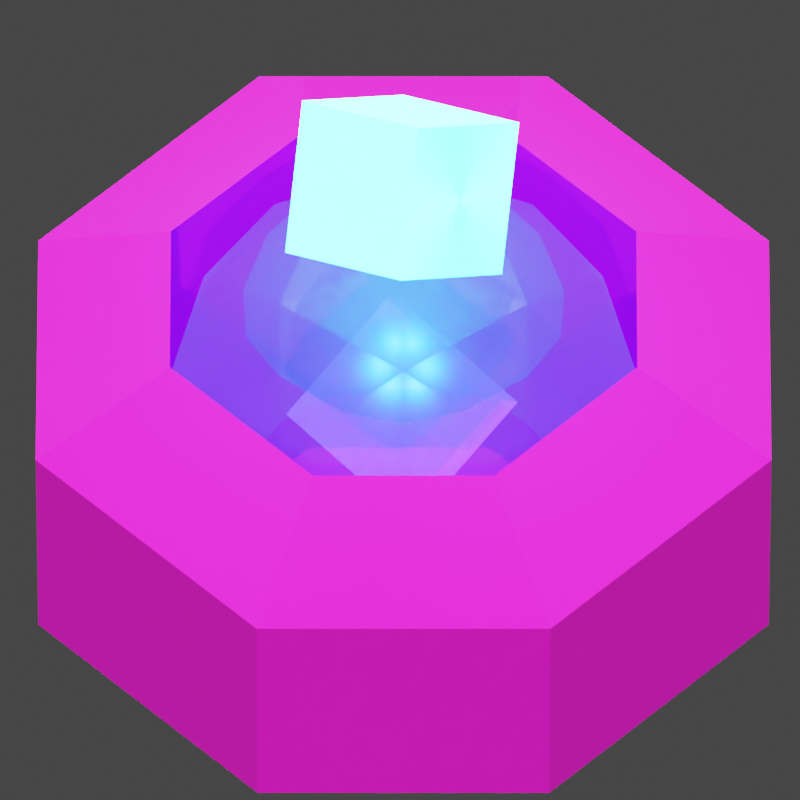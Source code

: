 # Source: MUSICMACHINE1.blend  (saved by Blender 4.2.66; exported with 4.5.12 LTS)
import bpy
from mathutils import Matrix  # noqa: F401  (used for matrix-valued properties, if any)

bpy.ops.wm.read_factory_settings(use_empty=True)
scene = bpy.context.scene
scene.name = 'Scene'

# ---- collections
col_collection = bpy.data.collections.new('Collection'); scene.collection.children.link(col_collection)

# ---- images (referenced by path relative to the original .blend; pixels are not part of the script)
import os
ASSET_DIR = os.environ.get("B2B_ASSET_DIR", "")  # directory of the original .blend (textures are referenced by path, not embedded)
HERE = os.path.dirname(os.path.abspath(__file__))  # packed textures are extracted next to this script under _unpacked/

def load_image(name, relpath, width, height, colorspace="sRGB"):
    """Load a texture the original file referenced (path relative to the .blend, or extracted next to this script)."""
    p = next((c for c in (os.path.join(HERE, relpath), os.path.join(ASSET_DIR, relpath)) if relpath and os.path.exists(c)), "")
    if p:
        img = bpy.data.images.load(p, check_existing=True)
        img.name = name
    else:  # same state as the original file: an image datablock whose file is absent (Cycles renders it pink)
        img = bpy.data.images.new(name, width, height)
        img.source = "FILE"
        img.filepath = "//" + (relpath or name)
    img.colorspace_settings.name = colorspace
    return img
img_cube_png = load_image('Cube.png', 'Cube.png', 1024, 1024, 'sRGB')
img_diry1_png = load_image('diry1.png', 'diry1.png', 1024, 1024, 'sRGB')

# ---- materials (node trees are filled in below, after node groups)
mat_material_009 = bpy.data.materials.new('Material.009')
mat_material_010 = bpy.data.materials.new('Material.010')
mat_material_013 = bpy.data.materials.new('Material.013')
mat_material = bpy.data.materials.new('Material')
mat_material_002 = bpy.data.materials.new('Material.002')

# ---- material node trees
mat_material_009.use_nodes = True; mat_material_009.node_tree.nodes.clear()
_N = mat_material_009.node_tree.nodes; _L = mat_material_009.node_tree.links
n0 = _N.new('ShaderNodeBsdfPrincipled'); n0.name = 'Principled BSDF'; n0.location = (10, 300)
n0.inputs[2].default_value = 1.0
n1 = _N.new('ShaderNodeOutputMaterial'); n1.name = 'Material Output'; n1.location = (300, 300)
n2 = _N.new('ShaderNodeTexImage'); n2.name = 'Image Texture'; n2.location = (-331, 218)
n2.image = img_cube_png
_L.new(n0.outputs[0], n1.inputs[0])
_L.new(n2.outputs[0], n0.inputs[0])
n1.is_active_output = True
mat_material_010.use_nodes = True; mat_material_010.node_tree.nodes.clear()
_N = mat_material_010.node_tree.nodes; _L = mat_material_010.node_tree.links
n0 = _N.new('ShaderNodeBsdfPrincipled'); n0.name = 'Principled BSDF'; n0.location = (10, 300)
n0.inputs[0].default_value = (0.0, 0.2043, 0.8007, 1.0)
n0.inputs[4].default_value = 0.3379
n0.inputs[18].default_value = 0.6752
n0.inputs[27].default_value = (0.0, 0.2136, 1.0, 1.0)
n0.inputs[28].default_value = 0.4
n1 = _N.new('ShaderNodeOutputMaterial'); n1.name = 'Material Output'; n1.location = (300, 300)
_L.new(n0.outputs[0], n1.inputs[0])
n1.is_active_output = True
mat_material_013.use_nodes = True; mat_material_013.node_tree.nodes.clear()
_N = mat_material_013.node_tree.nodes; _L = mat_material_013.node_tree.links
n0 = _N.new('ShaderNodeBsdfPrincipled'); n0.name = 'Principled BSDF'; n0.location = (10, 300)
n0.inputs[1].default_value = 0.7524
n0.inputs[2].default_value = 0.01429
n0.inputs[4].default_value = 0.4286
n0.inputs[18].default_value = 0.4333
n0.inputs[27].default_value = (0.0, 0.005874, 1.0, 1.0)
n0.inputs[28].default_value = 0.09888
n1 = _N.new('ShaderNodeOutputMaterial'); n1.name = 'Material Output'; n1.location = (300, 300)
n2 = _N.new('ShaderNodeTexImage'); n2.name = 'Image Texture'; n2.location = (-331, 218)
n2.image = img_cube_png
_L.new(n0.outputs[0], n1.inputs[0])
_L.new(n2.outputs[0], n0.inputs[0])
n1.is_active_output = True
mat_material.use_nodes = True; mat_material.node_tree.nodes.clear()
_N = mat_material.node_tree.nodes; _L = mat_material.node_tree.links
n0 = _N.new('ShaderNodeBsdfPrincipled'); n0.name = 'Principled BSDF'; n0.location = (10, 300)
n0.inputs[1].default_value = 1.0
n0.inputs[2].default_value = 1.0
n0.inputs[15].default_value = 0.5506
n0.inputs[16].default_value = 0.1582
n0.inputs[18].default_value = 0.3671
n0.inputs[19].default_value = 0.8544
n0.inputs[20].default_value = 0.5173
n0.inputs[21].default_value = 4.0
n0.inputs[27].default_value = (0.0, 1.0, 0.9938, 1.0)
n0.inputs[28].default_value = 25.8
n1 = _N.new('ShaderNodeOutputMaterial'); n1.name = 'Material Output'; n1.location = (300, 300)
n2 = _N.new('ShaderNodeTexImage'); n2.name = 'Image Texture'; n2.location = (-633, 167)
n2.image = img_diry1_png
n3 = _N.new('ShaderNodeMath'); n3.name = 'Math'; n3.location = (-229, 139)
n3.operation = 'MULTIPLY'
n3.inputs[1].default_value = 2.0
_L.new(n0.outputs[0], n1.inputs[0])
_L.new(n2.outputs[0], n0.inputs[0])
_L.new(n2.outputs[1], n3.inputs[0])
_L.new(n3.outputs[0], n0.inputs[4])
n1.is_active_output = True
mat_material_002.use_nodes = True; mat_material_002.node_tree.nodes.clear()
_N = mat_material_002.node_tree.nodes; _L = mat_material_002.node_tree.links
n0 = _N.new('ShaderNodeBsdfPrincipled'); n0.name = 'Principled BSDF'; n0.location = (10, 300)
n0.inputs[1].default_value = 1.0
n0.inputs[2].default_value = 1.0
n0.inputs[15].default_value = 0.5506
n0.inputs[16].default_value = 0.1582
n0.inputs[18].default_value = 0.3671
n0.inputs[19].default_value = 0.8544
n0.inputs[20].default_value = 0.5173
n0.inputs[21].default_value = 4.0
n0.inputs[27].default_value = (0.0, 1.0, 0.9938, 1.0)
n0.inputs[28].default_value = 25.8
n1 = _N.new('ShaderNodeOutputMaterial'); n1.name = 'Material Output'; n1.location = (300, 300)
n2 = _N.new('ShaderNodeTexImage'); n2.name = 'Image Texture'; n2.location = (-633, 167)
n2.image = img_diry1_png
n3 = _N.new('ShaderNodeMath'); n3.name = 'Math'; n3.location = (-263, 133)
n3.operation = 'MULTIPLY'
n3.inputs[1].default_value = 0.0
_L.new(n0.outputs[0], n1.inputs[0])
_L.new(n2.outputs[0], n0.inputs[0])
_L.new(n2.outputs[1], n3.inputs[0])
_L.new(n3.outputs[0], n0.inputs[4])
n1.is_active_output = True

# ---- world
world_world = bpy.data.worlds.new('World'); scene.world = world_world
world_world.use_nodes = True; world_world.node_tree.nodes.clear()
_N = world_world.node_tree.nodes; _L = world_world.node_tree.links
n0 = _N.new('ShaderNodeOutputWorld'); n0.name = 'World Output'; n0.location = (300, 300)
n1 = _N.new('ShaderNodeBackground'); n1.name = 'Background'; n1.location = (10, 300)
n1.inputs[0].default_value = (0.05088, 0.05088, 0.05088, 1.0)
_L.new(n1.outputs[0], n0.inputs[0])
n0.is_active_output = True
world_world.color = (0.05088, 0.05088, 0.05088)
world_world.use_sun_shadow = False
world_world.sun_shadow_jitter_overblur = 0.0

# ---- cameras
cam_camera = bpy.data.cameras.new('Camera')
cam_camera.lens = 1204.0

# ---- lights
light_sun = bpy.data.lights.new('Sun', 'SUN')
light_sun.color = (1.0, 0.8938, 0.616)
light_sun.transmission_factor = 0.0
light_sun.energy = 2.89
light_sun_001 = bpy.data.lights.new('Sun.001', 'SUN')
light_sun_001.color = (1.0, 0.8938, 0.616)
light_sun_001.transmission_factor = 0.0
light_sun_001.energy = 6.47
light_point = bpy.data.lights.new('Point', 'POINT')
light_point.color = (0.0, 0.1451, 1.0)
light_point.energy = 13.94

# ---- meshes
me_cube = bpy.data.meshes.new('Cube')
me_cube.from_pydata([(-0.2135, -0.5375, -0.1726), (-0.5375, -0.2135, -0.1726), (-0.5375, 0.2135, -0.1726), (-0.2135, 0.5375, -0.1726), (0.5375, -0.2135, -0.1726), (0.2135, -0.5375, -0.1726), (0.2135, 0.5375, -0.1726), (0.5375, 0.2135, -0.1726), (-0.3413, -0.1322, 0.3105), (-0.5375, -0.2135, 0.1971), (-0.1322, -0.3413, 0.3105), (-0.2135, -0.5375, 0.1971), (-0.1322, 0.3413, 0.3105), (-0.2135, 0.5375, 0.1971), (-0.3413, 0.1322, 0.3105), (-0.5375, 0.2135, 0.1971), (0.1322, -0.3413, 0.3105), (0.2135, -0.5375, 0.1971), (0.3413, -0.1322, 0.3105), (0.5375, -0.2135, 0.1971), (0.3413, 0.1322, 0.3105), (0.5375, 0.2135, 0.1971), (0.1322, 0.3413, 0.3105), (0.2135, 0.5375, 0.1971)], [], [(13, 3, 2, 15), (21, 7, 6, 23), (5, 17, 11, 0), (17, 5, 4, 19), (1, 9, 15, 2), (3, 13, 23, 6), (7, 21, 19, 4), (2, 3, 6, 7, 4, 5, 0, 1), (10, 8, 9, 11), (14, 12, 13, 15), (22, 20, 21, 23), (18, 16, 17, 19), (8, 14, 15, 9), (16, 10, 11, 17), (19, 21, 20, 18), (23, 13, 12, 22), (0, 11, 9, 1)])
_uv = me_cube.uv_layers.new(name='UVMap')
_uv.uv.foreach_set('vector', [0.5, -1.837e-08, 0.674, -5.232e-09, 0.674, 0.1525, 0.5, 0.1525, 0.5, 0.5061, 0.674, 0.5061, 0.674, 0.6586, 0.5, 0.6586, 0.8481, 0.201, 0.674, 0.201, 0.674, 1.783e-09, 0.8481, 1.492e-08, 0.674, 0.201, 0.8481, 0.201, 0.8481, 0.3536, 0.674, 0.3536, 0.674, 0.3536, 0.5, 0.3536, 0.5, 0.1525, 0.674, 0.1525, 0.674, 0.8596, 0.5, 0.8596, 0.5, 0.6586, 0.674, 0.6586, 0.8481, 0.5546, 0.674, 0.5546, 0.674, 0.3536, 0.8481, 0.3536, 0.3579, 1.0, 0.1421, 1.0, -3.472e-08, 0.8579, -3.472e-08, 0.6421, 0.1421, 0.5, 0.3579, 0.5, 0.5, 0.6421, 0.5, 0.8579, 0.3196, 0.09237, 0.1804, 0.09237, 0.1421, -1.488e-08, 0.3579, -1.488e-08, 0.09237, 0.1804, 0.09237, 0.3196, -1.488e-08, 0.3579, -1.488e-08, 0.1421, 0.1804, 0.4076, 0.3196, 0.4076, 0.3579, 0.5, 0.1421, 0.5, 0.4076, 0.3196, 0.4076, 0.1804, 0.5, 0.1421, 0.5, 0.3579, 0.1804, 0.09237, 0.09237, 0.1804, -1.488e-08, 0.1421, 0.1421, -1.488e-08, 0.4076, 0.1804, 0.3196, 0.09237, 0.3579, -1.488e-08, 0.5, 0.1421, 0.5, 0.3579, 0.3579, 0.5, 0.3196, 0.4076, 0.4076, 0.3196, 0.1421, 0.5, -1.488e-08, 0.3579, 0.09237, 0.3196, 0.1804, 0.4076, 0.674, 0.5061, 0.5, 0.5061, 0.5, 0.3536, 0.674, 0.3536])
me_cube.materials.append(mat_material_009)
me_cube.update()
me_icosphere = bpy.data.meshes.new('Icosphere')
me_icosphere.from_pydata([(0.0, 0.0, -1.0), (0.7236, -0.5257, -0.4472), (-0.2764, -0.8506, -0.4472), (-0.8944, 0.0, -0.4472), (-0.2764, 0.8506, -0.4472), (0.7236, 0.5257, -0.4472), (0.2764, -0.8506, 0.4472), (-0.7236, -0.5257, 0.4472), (-0.7236, 0.5257, 0.4472), (0.2764, 0.8506, 0.4472), (0.8944, 0.0, 0.4472), (0.0, 0.0, 1.0), (-0.1625, -0.5, -0.8507), (0.4253, -0.309, -0.8507), (0.2629, -0.809, -0.5257), (0.8506, 0.0, -0.5257), (0.4253, 0.309, -0.8507), (-0.5257, 0.0, -0.8507), (-0.6882, -0.5, -0.5257), (-0.1625, 0.5, -0.8507), (-0.6882, 0.5, -0.5257), (0.2629, 0.809, -0.5257), (0.9511, -0.309, 0.0), (0.9511, 0.309, 0.0), (0.0, -1.0, 0.0), (0.5878, -0.809, 0.0), (-0.9511, -0.309, 0.0), (-0.5878, -0.809, 0.0), (-0.5878, 0.809, 0.0), (-0.9511, 0.309, 0.0), (0.5878, 0.809, 0.0), (0.0, 1.0, 0.0), (0.6882, -0.5, 0.5257), (-0.2629, -0.809, 0.5257), (-0.8506, 0.0, 0.5257), (-0.2629, 0.809, 0.5257), (0.6882, 0.5, 0.5257), (0.1625, -0.5, 0.8507), (0.5257, 0.0, 0.8507), (-0.4253, -0.309, 0.8507), (-0.4253, 0.309, 0.8507), (0.1625, 0.5, 0.8507)], [], [(0, 13, 12), (1, 13, 15), (0, 12, 17), (0, 17, 19), (0, 19, 16), (1, 15, 22), (2, 14, 24), (3, 18, 26), (4, 20, 28), (5, 21, 30), (1, 22, 25), (2, 24, 27), (3, 26, 29), (4, 28, 31), (5, 30, 23), (6, 32, 37), (7, 33, 39), (8, 34, 40), (9, 35, 41), (10, 36, 38), (38, 41, 11), (38, 36, 41), (36, 9, 41), (41, 40, 11), (41, 35, 40), (35, 8, 40), (40, 39, 11), (40, 34, 39), (34, 7, 39), (39, 37, 11), (39, 33, 37), (33, 6, 37), (37, 38, 11), (37, 32, 38), (32, 10, 38), (23, 36, 10), (23, 30, 36), (30, 9, 36), (31, 35, 9), (31, 28, 35), (28, 8, 35), (29, 34, 8), (29, 26, 34), (26, 7, 34), (27, 33, 7), (27, 24, 33), (24, 6, 33), (25, 32, 6), (25, 22, 32), (22, 10, 32), (30, 31, 9), (30, 21, 31), (21, 4, 31), (28, 29, 8), (28, 20, 29), (20, 3, 29), (26, 27, 7), (26, 18, 27), (18, 2, 27), (24, 25, 6), (24, 14, 25), (14, 1, 25), (22, 23, 10), (22, 15, 23), (15, 5, 23), (16, 21, 5), (16, 19, 21), (19, 4, 21), (19, 20, 4), (19, 17, 20), (17, 3, 20), (17, 18, 3), (17, 12, 18), (12, 2, 18), (15, 16, 5), (15, 13, 16), (13, 0, 16), (12, 14, 2), (12, 13, 14), (13, 1, 14)])
_uv = me_icosphere.uv_layers.new(name='UVMap')
_uv.uv.foreach_set('vector', [0.1818, 0.0, 0.2273, 0.07873, 0.1364, 0.07873, 0.2727, 0.1575, 0.3182, 0.07873, 0.3636, 0.1575, 0.9091, 0.0, 0.9545, 0.07873, 0.8636, 0.07873, 0.7273, 0.0, 0.7727, 0.07873, 0.6818, 0.07873, 0.5455, 0.0, 0.5909, 0.07873, 0.5, 0.07873, 0.2727, 0.1575, 0.3636, 0.1575, 0.3182, 0.2362, 0.09091, 0.1575, 0.1818, 0.1575, 0.1364, 0.2362, 0.8182, 0.1575, 0.9091, 0.1575, 0.8636, 0.2362, 0.6364, 0.1575, 0.7273, 0.1575, 0.6818, 0.2362, 0.4545, 0.1575, 0.5455, 0.1575, 0.5, 0.2362, 0.2727, 0.1575, 0.3182, 0.2362, 0.2273, 0.2362, 0.09091, 0.1575, 0.1364, 0.2362, 0.04546, 0.2362, 0.8182, 0.1575, 0.8636, 0.2362, 0.7727, 0.2362, 0.6364, 0.1575, 0.6818, 0.2362, 0.5909, 0.2362, 0.4545, 0.1575, 0.5, 0.2362, 0.4091, 0.2362, 0.1818, 0.3149, 0.2727, 0.3149, 0.2273, 0.3937, 0.0, 0.3149, 0.09091, 0.3149, 0.04546, 0.3937, 0.7273, 0.3149, 0.8182, 0.3149, 0.7727, 0.3937, 0.5455, 0.3149, 0.6364, 0.3149, 0.5909, 0.3937, 0.3636, 0.3149, 0.4545, 0.3149, 0.4091, 0.3937, 0.4091, 0.3937, 0.5, 0.3937, 0.4545, 0.4724, 0.4091, 0.3937, 0.4545, 0.3149, 0.5, 0.3937, 0.4545, 0.3149, 0.5455, 0.3149, 0.5, 0.3937, 0.5909, 0.3937, 0.6818, 0.3937, 0.6364, 0.4724, 0.5909, 0.3937, 0.6364, 0.3149, 0.6818, 0.3937, 0.6364, 0.3149, 0.7273, 0.3149, 0.6818, 0.3937, 0.7727, 0.3937, 0.8636, 0.3937, 0.8182, 0.4724, 0.7727, 0.3937, 0.8182, 0.3149, 0.8636, 0.3937, 0.8182, 0.3149, 0.9091, 0.3149, 0.8636, 0.3937, 0.04546, 0.3937, 0.1364, 0.3937, 0.09091, 0.4724, 0.04546, 0.3937, 0.09091, 0.3149, 0.1364, 0.3937, 0.09091, 0.3149, 0.1818, 0.3149, 0.1364, 0.3937, 0.2273, 0.3937, 0.3182, 0.3937, 0.2727, 0.4724, 0.2273, 0.3937, 0.2727, 0.3149, 0.3182, 0.3937, 0.2727, 0.3149, 0.3636, 0.3149, 0.3182, 0.3937, 0.4091, 0.2362, 0.4545, 0.3149, 0.3636, 0.3149, 0.4091, 0.2362, 0.5, 0.2362, 0.4545, 0.3149, 0.5, 0.2362, 0.5455, 0.3149, 0.4545, 0.3149, 0.5909, 0.2362, 0.6364, 0.3149, 0.5455, 0.3149, 0.5909, 0.2362, 0.6818, 0.2362, 0.6364, 0.3149, 0.6818, 0.2362, 0.7273, 0.3149, 0.6364, 0.3149, 0.7727, 0.2362, 0.8182, 0.3149, 0.7273, 0.3149, 0.7727, 0.2362, 0.8636, 0.2362, 0.8182, 0.3149, 0.8636, 0.2362, 0.9091, 0.3149, 0.8182, 0.3149, 0.04546, 0.2362, 0.09091, 0.3149, 0.0, 0.3149, 0.04546, 0.2362, 0.1364, 0.2362, 0.09091, 0.3149, 0.1364, 0.2362, 0.1818, 0.3149, 0.09091, 0.3149, 0.2273, 0.2362, 0.2727, 0.3149, 0.1818, 0.3149, 0.2273, 0.2362, 0.3182, 0.2362, 0.2727, 0.3149, 0.3182, 0.2362, 0.3636, 0.3149, 0.2727, 0.3149, 0.5, 0.2362, 0.5909, 0.2362, 0.5455, 0.3149, 0.5, 0.2362, 0.5455, 0.1575, 0.5909, 0.2362, 0.5455, 0.1575, 0.6364, 0.1575, 0.5909, 0.2362, 0.6818, 0.2362, 0.7727, 0.2362, 0.7273, 0.3149, 0.6818, 0.2362, 0.7273, 0.1575, 0.7727, 0.2362, 0.7273, 0.1575, 0.8182, 0.1575, 0.7727, 0.2362, 0.8636, 0.2362, 0.9545, 0.2362, 0.9091, 0.3149, 0.8636, 0.2362, 0.9091, 0.1575, 0.9545, 0.2362, 0.9091, 0.1575, 1.0, 0.1575, 0.9545, 0.2362, 0.1364, 0.2362, 0.2273, 0.2362, 0.1818, 0.3149, 0.1364, 0.2362, 0.1818, 0.1575, 0.2273, 0.2362, 0.1818, 0.1575, 0.2727, 0.1575, 0.2273, 0.2362, 0.3182, 0.2362, 0.4091, 0.2362, 0.3636, 0.3149, 0.3182, 0.2362, 0.3636, 0.1575, 0.4091, 0.2362, 0.3636, 0.1575, 0.4545, 0.1575, 0.4091, 0.2362, 0.5, 0.07873, 0.5455, 0.1575, 0.4545, 0.1575, 0.5, 0.07873, 0.5909, 0.07873, 0.5455, 0.1575, 0.5909, 0.07873, 0.6364, 0.1575, 0.5455, 0.1575, 0.6818, 0.07873, 0.7273, 0.1575, 0.6364, 0.1575, 0.6818, 0.07873, 0.7727, 0.07873, 0.7273, 0.1575, 0.7727, 0.07873, 0.8182, 0.1575, 0.7273, 0.1575, 0.8636, 0.07873, 0.9091, 0.1575, 0.8182, 0.1575, 0.8636, 0.07873, 0.9545, 0.07873, 0.9091, 0.1575, 0.9545, 0.07873, 1.0, 0.1575, 0.9091, 0.1575, 0.3636, 0.1575, 0.4091, 0.07873, 0.4545, 0.1575, 0.3636, 0.1575, 0.3182, 0.07873, 0.4091, 0.07873, 0.3182, 0.07873, 0.3636, 0.0, 0.4091, 0.07873, 0.1364, 0.07873, 0.1818, 0.1575, 0.09091, 0.1575, 0.1364, 0.07873, 0.2273, 0.07873, 0.1818, 0.1575, 0.2273, 0.07873, 0.2727, 0.1575, 0.1818, 0.1575])
me_icosphere.materials.append(mat_material_010)
me_icosphere.update()
me_cube_001 = bpy.data.meshes.new('Cube.001')
me_cube_001.from_pydata([(-0.3413, -0.1322, 0.3105), (-0.1322, -0.3413, 0.3105), (-0.1322, 0.3413, 0.3105), (-0.3413, 0.1322, 0.3105), (0.1322, -0.3413, 0.3105), (0.3413, -0.1322, 0.3105), (0.3413, 0.1322, 0.3105), (0.1322, 0.3413, 0.3105)], [], [(6, 7, 2, 3, 0, 1, 4, 5)])
_uv = me_cube_001.uv_layers.new(name='UVMap')
_uv.uv.foreach_set('vector', [0.3196, 0.4076, 0.1804, 0.4076, 0.09237, 0.3196, 0.09237, 0.1804, 0.1804, 0.09237, 0.3196, 0.09237, 0.4076, 0.1804, 0.4076, 0.3196])
me_cube_001.materials.append(mat_material_013)
me_cube_001.update()
me_cube_002 = bpy.data.meshes.new('Cube.002')
me_cube_002.from_pydata([(-1.0, -1.0, -1.0), (-1.0, -1.0, 1.0), (-1.0, 1.0, -1.0), (-1.0, 1.0, 1.0), (1.0, -1.0, -1.0), (1.0, -1.0, 1.0), (1.0, 1.0, -1.0), (1.0, 1.0, 1.0)], [], [(0, 1, 3, 2), (2, 3, 7, 6), (6, 7, 5, 4), (4, 5, 1, 0), (2, 6, 4, 0), (7, 3, 1, 5)])
_uv = me_cube_002.uv_layers.new(name='UVMap')
_uv.uv.foreach_set('vector', [0.375, 0.0, 0.625, 0.0, 0.625, 0.25, 0.375, 0.25, 0.375, 0.25, 0.625, 0.25, 0.625, 0.5, 0.375, 0.5, 0.375, 0.5, 0.625, 0.5, 0.625, 0.75, 0.375, 0.75, 0.375, 0.75, 0.625, 0.75, 0.625, 1.0, 0.375, 1.0, 0.125, 0.5, 0.375, 0.5, 0.375, 0.75, 0.125, 0.75, 0.625, 0.5, 0.875, 0.5, 0.875, 0.75, 0.625, 0.75])
me_cube_002.materials.append(mat_material)
me_cube_002.update()
me_cone = bpy.data.meshes.new('Cone')
me_cone.from_pydata([(0.04545, -0.2334, -1.51), (-0.4324, -1.235, 0.2396), (-1.102, 1.138, 0.1692), (1.609, 0.1196, 0.8082)], [], [(2, 3, 0), (0, 3, 1), (1, 3, 2), (2, 0, 1)])
_uv = me_cone.uv_layers.new(name='UVMap')
_uv.uv.foreach_set('vector', [0.115, 0.3221, 0.25, 0.25, 0.4571, 0.3128, 0.4571, 0.3128, 0.25, 0.25, 0.3128, 0.0429, 0.3128, 0.0429, 0.25, 0.25, 0.115, 0.3221, 0.615, 0.3221, 0.9571, 0.3128, 0.8128, 0.0429])
me_cone.materials.append(mat_material_002)
me_cone.update()

# ---- objects
ob_camera = bpy.data.objects.new('Camera', cam_camera)
ob_empty = bpy.data.objects.new('Empty', None)
ob_sun = bpy.data.objects.new('Sun', light_sun)
ob_sun_001 = bpy.data.objects.new('Sun.001', light_sun_001)
ob_cube = bpy.data.objects.new('Cube', me_cube)
ob_icosphere = bpy.data.objects.new('Icosphere', me_icosphere)
ob_cube_001 = bpy.data.objects.new('Cube.001', me_cube_001)
ob_point = bpy.data.objects.new('Point', light_point)
ob_cube_002 = bpy.data.objects.new('Cube.002', me_cube_002)
ob_cone = bpy.data.objects.new('Cone', me_cone)

# ---- transforms, parenting, visibility, modifiers, constraints
ob_camera.parent = ob_empty
ob_camera.location = (29.9, 0.0, 34.46)
ob_camera.rotation_euler = (0.7156, 4.926e-08, 1.571)
ob_empty.location = (0.0, 0.0, 0.0)
ob_sun.location = (74.34, -11.67, 76.46)
ob_sun.rotation_euler = (-6.611, 0.8363, -6.731)
ob_sun_001.location = (-69.38, 0.0, 112.2)
ob_sun_001.rotation_euler = (-6.419, -0.3892, -5.967)
ob_cube.location = (0.001192, -1.64e-05, -0.03278)
ob_cube.scale = (1.159, 1.159, 1.159)
ob_icosphere.location = (0.0, 0.0, 0.0)
ob_icosphere.scale = (0.4194, 0.4194, 0.4194)
_m = ob_icosphere.modifiers.new('Wave', 'WAVE')
_m.height = 0.09358
ob_cube_001.location = (0.001192, -1.64e-05, -0.03278)
ob_cube_001.scale = (1.159, 1.159, 1.159)
ob_point.location = (0.001192, -1.64e-05, 0.1263)
ob_point.scale = (1.159, 1.159, 1.159)
ob_cube_002.location = (0.001192, -1.64e-05, 0.6124)
ob_cube_002.rotation_euler = (-0.9823, 0.865, -0.1718)
ob_cube_002.scale = (0.1303, 0.1303, 0.1303)
_m = ob_cube_002.modifiers.new('Wave', 'WAVE')
_m.height = -0.07754
_m.width = 3.826
_m.narrowness = 0.2674
ob_cone.location = (-0.05105, 0.0007023, 0.5991)
ob_cone.rotation_euler = (-0.576, -1.012, 0.0)
ob_cone.scale = (0.135, 0.1453, 0.1399)

# ---- collection membership
scene.collection.objects.link(ob_camera)
scene.collection.objects.link(ob_empty)
scene.collection.objects.link(ob_sun)
scene.collection.objects.link(ob_sun_001)
col_collection.objects.link(ob_cube)
col_collection.objects.link(ob_icosphere)
col_collection.objects.link(ob_cube_001)
col_collection.objects.link(ob_point)
col_collection.objects.link(ob_cube_002)
col_collection.objects.link(ob_cone)

# ---- scene / render settings (as saved in the file)
scene.camera = ob_camera
scene.frame_start = 0; scene.frame_end = 60; scene.frame_set(15)
scene.render.engine = 'BLENDER_EEVEE_NEXT'
scene.render.resolution_x = 150
scene.render.resolution_y = 150
scene.render.fps = 60
scene.render.film_transparent = True
scene.cycles.use_denoising = False
scene.cycles.samples = 128
scene.cycles.sampling_pattern = 'TABULATED_SOBOL'
scene.cycles.use_adaptive_sampling = False
scene.cycles.use_light_tree = False
scene.eevee.taa_render_samples = 200
scene.eevee.use_gtao = True
scene.eevee.ray_tracing_options.trace_max_roughness = 0.0
scene.view_settings.view_transform = 'Filmic'
bpy.context.view_layer.update()

